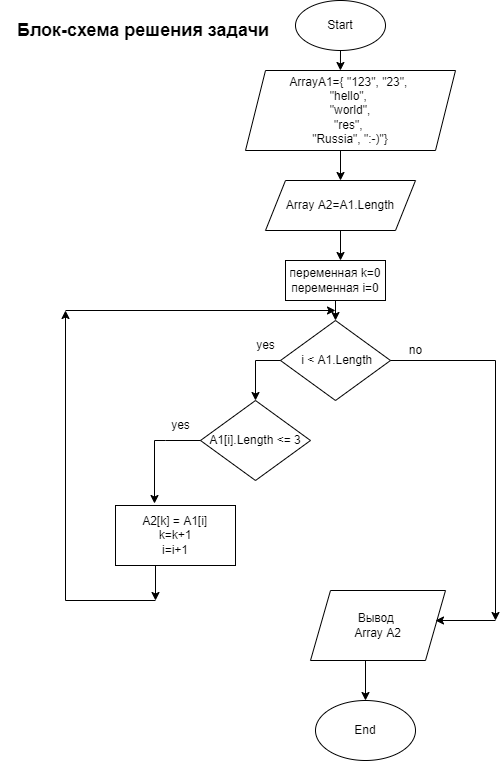

The diagram above was exported from draw.io. Its source (the exported page's mxGraphModel, read from the mxfile embedded in the PNG):
<mxGraphModel dx="868" dy="486" grid="1" gridSize="10" guides="1" tooltips="1" connect="1" arrows="1" fold="1" page="1" pageScale="1" pageWidth="827" pageHeight="1169" math="0" shadow="0">
  <root>
    <mxCell id="0" />
    <mxCell id="1" parent="0" />
    <mxCell id="I10Z6EU1uM5XjnNbqd5r-1" value="Start" style="ellipse;whiteSpace=wrap;html=1;" parent="1" vertex="1">
      <mxGeometry x="320" y="20" width="90" height="50" as="geometry" />
    </mxCell>
    <mxCell id="I10Z6EU1uM5XjnNbqd5r-2" value="ArrayA1={ &quot;123&quot;, &quot;23&quot;, &lt;br&gt;&quot;hello&quot;, &lt;br&gt;&quot;world&quot;,&lt;br&gt;&quot;res&quot;, &lt;br&gt;&quot;Russia&quot;, &quot;:-)&quot;}" style="shape=parallelogram;perimeter=parallelogramPerimeter;whiteSpace=wrap;html=1;fixedSize=1;" parent="1" vertex="1">
      <mxGeometry x="270" y="90" width="210" height="80" as="geometry" />
    </mxCell>
    <mxCell id="I10Z6EU1uM5XjnNbqd5r-4" value="Array A2=A1.Length" style="shape=parallelogram;perimeter=parallelogramPerimeter;whiteSpace=wrap;html=1;fixedSize=1;" parent="1" vertex="1">
      <mxGeometry x="290" y="200" width="150" height="50" as="geometry" />
    </mxCell>
    <mxCell id="I10Z6EU1uM5XjnNbqd5r-5" value="переменная k=0&lt;br&gt;переменная i=0" style="rounded=0;whiteSpace=wrap;html=1;" parent="1" vertex="1">
      <mxGeometry x="310" y="280" width="100" height="40" as="geometry" />
    </mxCell>
    <mxCell id="I10Z6EU1uM5XjnNbqd5r-6" value="&amp;nbsp;i &amp;lt; A1.Length" style="rhombus;whiteSpace=wrap;html=1;" parent="1" vertex="1">
      <mxGeometry x="305" y="340" width="110" height="80" as="geometry" />
    </mxCell>
    <mxCell id="I10Z6EU1uM5XjnNbqd5r-7" value="" style="endArrow=classic;html=1;rounded=0;exitX=0.5;exitY=1;exitDx=0;exitDy=0;entryX=0.452;entryY=0;entryDx=0;entryDy=0;entryPerimeter=0;" parent="1" source="I10Z6EU1uM5XjnNbqd5r-1" target="I10Z6EU1uM5XjnNbqd5r-2" edge="1">
      <mxGeometry width="50" height="50" relative="1" as="geometry">
        <mxPoint x="390" y="250" as="sourcePoint" />
        <mxPoint x="440" y="200" as="targetPoint" />
      </mxGeometry>
    </mxCell>
    <mxCell id="I10Z6EU1uM5XjnNbqd5r-9" value="" style="endArrow=classic;html=1;rounded=0;" parent="1" target="I10Z6EU1uM5XjnNbqd5r-4" edge="1">
      <mxGeometry width="50" height="50" relative="1" as="geometry">
        <mxPoint x="365" y="170" as="sourcePoint" />
        <mxPoint x="440" y="200" as="targetPoint" />
      </mxGeometry>
    </mxCell>
    <mxCell id="I10Z6EU1uM5XjnNbqd5r-10" value="" style="endArrow=classic;html=1;rounded=0;exitX=0.5;exitY=1;exitDx=0;exitDy=0;entryX=0.55;entryY=0;entryDx=0;entryDy=0;entryPerimeter=0;" parent="1" source="I10Z6EU1uM5XjnNbqd5r-4" target="I10Z6EU1uM5XjnNbqd5r-5" edge="1">
      <mxGeometry width="50" height="50" relative="1" as="geometry">
        <mxPoint x="390" y="250" as="sourcePoint" />
        <mxPoint x="440" y="200" as="targetPoint" />
      </mxGeometry>
    </mxCell>
    <mxCell id="I10Z6EU1uM5XjnNbqd5r-11" value="" style="endArrow=classic;html=1;rounded=0;entryX=0.5;entryY=0;entryDx=0;entryDy=0;" parent="1" target="I10Z6EU1uM5XjnNbqd5r-6" edge="1">
      <mxGeometry width="50" height="50" relative="1" as="geometry">
        <mxPoint x="360" y="320" as="sourcePoint" />
        <mxPoint x="440" y="200" as="targetPoint" />
      </mxGeometry>
    </mxCell>
    <mxCell id="I10Z6EU1uM5XjnNbqd5r-12" value="A1[i].Length &amp;lt;= 3" style="rhombus;whiteSpace=wrap;html=1;" parent="1" vertex="1">
      <mxGeometry x="225" y="420" width="110" height="80" as="geometry" />
    </mxCell>
    <mxCell id="I10Z6EU1uM5XjnNbqd5r-13" value="" style="endArrow=classic;html=1;rounded=0;exitX=0;exitY=0.5;exitDx=0;exitDy=0;entryX=0.5;entryY=0;entryDx=0;entryDy=0;" parent="1" source="I10Z6EU1uM5XjnNbqd5r-6" target="I10Z6EU1uM5XjnNbqd5r-12" edge="1">
      <mxGeometry width="50" height="50" relative="1" as="geometry">
        <mxPoint x="390" y="350" as="sourcePoint" />
        <mxPoint x="130" y="390" as="targetPoint" />
        <Array as="points">
          <mxPoint x="280" y="380" />
        </Array>
      </mxGeometry>
    </mxCell>
    <mxCell id="I10Z6EU1uM5XjnNbqd5r-16" value="yes" style="text;html=1;align=center;verticalAlign=middle;resizable=0;points=[];autosize=1;strokeColor=none;fillColor=none;" parent="1" vertex="1">
      <mxGeometry x="270" y="350" width="40" height="30" as="geometry" />
    </mxCell>
    <mxCell id="I10Z6EU1uM5XjnNbqd5r-17" value="&lt;div&gt;&amp;nbsp;A2[k] = A1[i]&amp;nbsp;&lt;/div&gt;&lt;div&gt;&lt;span style=&quot;background-color: initial;&quot;&gt;k=k+1&lt;/span&gt;&lt;/div&gt;&lt;div&gt;&lt;span style=&quot;background-color: initial;&quot;&gt;i=i+1&lt;/span&gt;&lt;/div&gt;" style="rounded=0;whiteSpace=wrap;html=1;" parent="1" vertex="1">
      <mxGeometry x="140" y="525" width="120" height="60" as="geometry" />
    </mxCell>
    <mxCell id="I10Z6EU1uM5XjnNbqd5r-18" value="" style="endArrow=classic;html=1;rounded=0;exitX=0;exitY=0.5;exitDx=0;exitDy=0;entryX=0.325;entryY=-0.033;entryDx=0;entryDy=0;entryPerimeter=0;" parent="1" source="I10Z6EU1uM5XjnNbqd5r-12" target="I10Z6EU1uM5XjnNbqd5r-17" edge="1">
      <mxGeometry width="50" height="50" relative="1" as="geometry">
        <mxPoint x="90" y="440" as="sourcePoint" />
        <mxPoint x="40" y="460" as="targetPoint" />
        <Array as="points">
          <mxPoint x="190" y="460" />
          <mxPoint x="179" y="460" />
        </Array>
      </mxGeometry>
    </mxCell>
    <mxCell id="I10Z6EU1uM5XjnNbqd5r-19" value="yes" style="text;html=1;align=center;verticalAlign=middle;resizable=0;points=[];autosize=1;strokeColor=none;fillColor=none;" parent="1" vertex="1">
      <mxGeometry x="185" y="430" width="40" height="30" as="geometry" />
    </mxCell>
    <mxCell id="I10Z6EU1uM5XjnNbqd5r-20" value="" style="endArrow=classic;html=1;rounded=0;" parent="1" edge="1">
      <mxGeometry width="50" height="50" relative="1" as="geometry">
        <mxPoint x="180" y="585" as="sourcePoint" />
        <mxPoint x="180" y="620" as="targetPoint" />
      </mxGeometry>
    </mxCell>
    <mxCell id="I10Z6EU1uM5XjnNbqd5r-22" value="" style="endArrow=classic;html=1;rounded=0;" parent="1" edge="1">
      <mxGeometry width="50" height="50" relative="1" as="geometry">
        <mxPoint x="180" y="620" as="sourcePoint" />
        <mxPoint x="90" y="330" as="targetPoint" />
        <Array as="points">
          <mxPoint x="90" y="620" />
        </Array>
      </mxGeometry>
    </mxCell>
    <mxCell id="I10Z6EU1uM5XjnNbqd5r-23" value="" style="endArrow=classic;html=1;rounded=0;" parent="1" edge="1">
      <mxGeometry width="50" height="50" relative="1" as="geometry">
        <mxPoint x="90" y="330" as="sourcePoint" />
        <mxPoint x="360" y="330" as="targetPoint" />
      </mxGeometry>
    </mxCell>
    <mxCell id="I10Z6EU1uM5XjnNbqd5r-24" value="Вывод&amp;nbsp;&lt;br&gt;Array A2" style="shape=parallelogram;perimeter=parallelogramPerimeter;whiteSpace=wrap;html=1;fixedSize=1;" parent="1" vertex="1">
      <mxGeometry x="335" y="610" width="135" height="70" as="geometry" />
    </mxCell>
    <mxCell id="I10Z6EU1uM5XjnNbqd5r-26" value="" style="endArrow=classic;html=1;rounded=0;exitX=1;exitY=0.5;exitDx=0;exitDy=0;" parent="1" source="I10Z6EU1uM5XjnNbqd5r-6" edge="1">
      <mxGeometry width="50" height="50" relative="1" as="geometry">
        <mxPoint x="420" y="380" as="sourcePoint" />
        <mxPoint x="520" y="640" as="targetPoint" />
        <Array as="points">
          <mxPoint x="520" y="380" />
        </Array>
      </mxGeometry>
    </mxCell>
    <mxCell id="I10Z6EU1uM5XjnNbqd5r-27" value="no" style="text;html=1;align=center;verticalAlign=middle;resizable=0;points=[];autosize=1;strokeColor=none;fillColor=none;" parent="1" vertex="1">
      <mxGeometry x="420" y="355" width="40" height="30" as="geometry" />
    </mxCell>
    <mxCell id="I10Z6EU1uM5XjnNbqd5r-28" value="" style="endArrow=classic;html=1;rounded=0;" parent="1" edge="1">
      <mxGeometry width="50" height="50" relative="1" as="geometry">
        <mxPoint x="520" y="640" as="sourcePoint" />
        <mxPoint x="460" y="640" as="targetPoint" />
      </mxGeometry>
    </mxCell>
    <mxCell id="I10Z6EU1uM5XjnNbqd5r-29" value="End" style="ellipse;whiteSpace=wrap;html=1;" parent="1" vertex="1">
      <mxGeometry x="340" y="720" width="100" height="60" as="geometry" />
    </mxCell>
    <mxCell id="I10Z6EU1uM5XjnNbqd5r-30" value="" style="endArrow=classic;html=1;rounded=0;entryX=0.5;entryY=0;entryDx=0;entryDy=0;" parent="1" target="I10Z6EU1uM5XjnNbqd5r-29" edge="1">
      <mxGeometry width="50" height="50" relative="1" as="geometry">
        <mxPoint x="390" y="680" as="sourcePoint" />
        <mxPoint x="320" y="730" as="targetPoint" />
      </mxGeometry>
    </mxCell>
    <mxCell id="I10Z6EU1uM5XjnNbqd5r-31" value="&lt;font style=&quot;font-size: 18px;&quot;&gt;&lt;b&gt;&amp;nbsp;Блок-схема решения задачи&lt;/b&gt;&lt;/font&gt;" style="text;html=1;align=center;verticalAlign=middle;resizable=0;points=[];autosize=1;strokeColor=none;fillColor=none;" parent="1" vertex="1">
      <mxGeometry x="25" y="30" width="280" height="40" as="geometry" />
    </mxCell>
  </root>
</mxGraphModel>